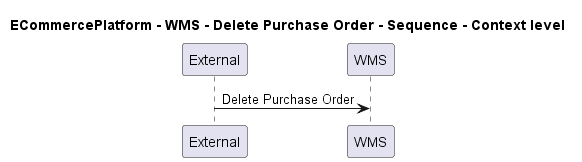

The diagram above was rendered by PlantUML. Its source (embedded in the PNG):
@startuml
!pragma layout smetana

title ECommercePlatform - WMS - Delete Purchase Order - Sequence - Context level

participant "External" as C4InterFlow.SoftwareSystems.ExternalSystem
participant "WMS" as ECommercePlatform.SoftwareSystems.WMS

C4InterFlow.SoftwareSystems.ExternalSystem -> ECommercePlatform.SoftwareSystems.WMS : Delete Purchase Order


@enduml